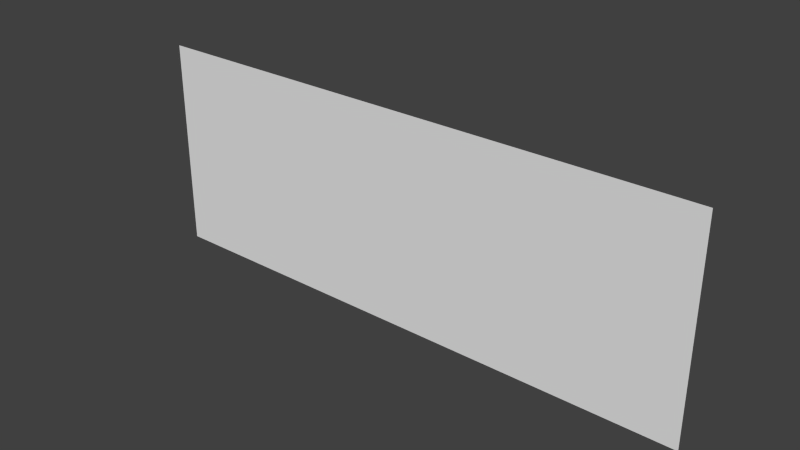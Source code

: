 # Source: wave1.blend  (saved by Blender 2.76.0; exported with 4.5.12 LTS)
import bpy
from mathutils import Matrix  # noqa: F401  (used for matrix-valued properties, if any)

bpy.ops.wm.read_factory_settings(use_empty=True)
scene = bpy.context.scene
scene.name = 'Scene'

# ---- collections
col_collection_1 = bpy.data.collections.new('Collection 1'); scene.collection.children.link(col_collection_1)

# ---- materials (node trees are filled in below, after node groups)
mat_material = bpy.data.materials.new('Material')
mat_material.alpha_threshold = 0.0
mat_material.use_transparent_shadow = False
mat_material.roughness = 0.5
mat_material.line_color = (0.0, 0.0, 0.0, 1.0)

# ---- material node trees

# ---- world
world_world = bpy.data.worlds.new('World'); scene.world = world_world
world_world.color = (0.05088, 0.05088, 0.05088)
world_world.use_sun_shadow = False
world_world.sun_shadow_jitter_overblur = 0.0
world_world.cycles.sampling_method = 'MANUAL'
world_world.cycles.sample_map_resolution = 256

# ---- meshes
me_cube = bpy.data.meshes.new('Cube')
me_cube.from_pydata([(-8.0, 1.431e-06, 0.0), (8.0, 4.768e-07, 0.0), (-8.0, 2.384e-06, 6.0), (8.0, -9.537e-07, 6.0), (-6.769, 1.431e-06, 0.0), (-5.538, 1.431e-06, 0.0), (-4.308, 9.537e-07, 0.0), (-3.077, 1.192e-06, 0.0), (-1.846, 9.537e-07, 0.0), (-0.6154, 8.941e-07, 0.0), (0.6154, 8.345e-07, 0.0), (1.846, 7.153e-07, 0.0), (3.077, 7.153e-07, 0.0), (4.308, 4.768e-07, 0.0), (5.538, 4.768e-07, 0.0), (6.769, 4.768e-07, 0.0), (-6.769, 2.384e-06, 6.0), (-5.538, 1.907e-06, 6.0), (-4.308, 1.431e-06, 6.0), (-3.077, 1.431e-06, 6.0), (-1.846, 1.073e-06, 6.0), (-0.6154, 8.345e-07, 6.0), (0.6154, 5.364e-07, 6.0), (1.846, 2.384e-07, 6.0), (3.077, 0.0, 6.0), (4.308, -4.768e-07, 6.0), (5.538, -4.768e-07, 6.0), (6.769, -9.537e-07, 6.0)], [], [(15, 27, 3, 1), (0, 2, 16, 4), (4, 16, 17, 5), (5, 17, 18, 6), (6, 18, 19, 7), (7, 19, 20, 8), (8, 20, 21, 9), (9, 21, 22, 10), (10, 22, 23, 11), (11, 23, 24, 12), (12, 24, 25, 13), (13, 25, 26, 14), (14, 26, 27, 15)])
_ca = me_cube.color_attributes.new('Col', 'BYTE_COLOR', 'CORNER')
_ca.data.foreach_set('color', [0.0, 0.0, 0.0, 1.0, 1.0, 0.0, 0.0, 1.0, 1.0, 0.0, 0.0, 1.0, 0.0, 0.0, 0.0, 1.0, 0.0, 0.0, 0.0, 1.0, 1.0, 0.0, 0.0, 1.0, 1.0, 0.0, 0.0, 1.0, 0.0, 0.0, 0.0, 1.0, 0.0, 0.0, 0.0, 1.0, 1.0, 0.0, 0.0, 1.0, 1.0, 0.0, 0.0, 1.0, 0.0, 0.0, 0.0, 1.0, 0.0, 0.0, 0.0, 1.0, 1.0, 0.0, 0.0, 1.0, 1.0, 0.0, 0.0, 1.0, 0.0, 0.0, 0.0, 1.0, 0.0, 0.0, 0.0, 1.0, 1.0, 0.0, 0.0, 1.0, 1.0, 0.0, 0.0, 1.0, 0.0, 0.0, 0.0, 1.0, 0.0, 0.0, 0.0, 1.0, 1.0, 0.0, 0.0, 1.0, 1.0, 0.0, 0.0, 1.0, 0.0, 0.0, 0.0, 1.0, 0.0, 0.0, 0.0, 1.0, 1.0, 0.0, 0.0, 1.0, 1.0, 0.0, 0.0, 1.0, 0.0, 0.0, 0.0, 1.0, 0.0, 0.0, 0.0, 1.0, 1.0, 0.0, 0.0, 1.0, 1.0, 0.0, 0.0, 1.0, 0.0, 0.0, 0.0, 1.0, 0.0, 0.0, 0.0, 1.0, 1.0, 0.0, 0.0, 1.0, 1.0, 0.0, 0.0, 1.0, 0.0, 0.0, 0.0, 1.0, 0.0, 0.0, 0.0, 1.0, 1.0, 0.0, 0.0, 1.0, 1.0, 0.0, 0.0, 1.0, 0.0, 0.0, 0.0, 1.0, 0.0, 0.0, 0.0, 1.0, 1.0, 0.0, 0.0, 1.0, 1.0, 0.0, 0.0, 1.0, 0.0, 0.0, 0.0, 1.0, 0.0, 0.0, 0.0, 1.0, 1.0, 0.0, 0.0, 1.0, 1.0, 0.0, 0.0, 1.0, 0.0, 0.0, 0.0, 1.0, 0.0, 0.0, 0.0, 1.0, 1.0, 0.0, 0.0, 1.0, 1.0, 0.0, 0.0, 1.0, 0.0, 0.0, 0.0, 1.0])
me_cube.materials.append(mat_material)
me_cube.use_remesh_preserve_volume = False
me_cube.use_remesh_preserve_attributes = False
me_cube.use_mirror_vertex_groups = False
me_cube.update()

# ---- objects
ob_cube = bpy.data.objects.new('Cube', me_cube)

# ---- transforms, parenting, visibility, modifiers, constraints
ob_cube.location = (0.0, 0.0, 0.0)
ob_cube.lock_rotations_4d = False
ob_cube.empty_display_type = 'ARROWS'
ob_cube.lineart.crease_threshold = 0.0
_vg = ob_cube.vertex_groups.new(name='Group')

# ---- collection membership
col_collection_1.objects.link(ob_cube)

# ---- scene / render settings (as saved in the file)
scene.frame_start = 1; scene.frame_end = 250; scene.frame_set(1)
scene.render.engine = 'BLENDER_EEVEE_NEXT'
scene.render.resolution_percentage = 50
scene.render.dither_intensity = 0.0
scene.cycles.use_denoising = False
scene.cycles.samples = 10
scene.cycles.sampling_pattern = 'TABULATED_SOBOL'
scene.cycles.light_sampling_threshold = 0.0
scene.cycles.use_adaptive_sampling = False
scene.cycles.use_light_tree = False
scene.cycles.blur_glossy = 0.0
scene.cycles.pixel_filter_type = 'GAUSSIAN'
scene.cycles.sample_clamp_indirect = 0.0
scene.view_settings.view_transform = 'Standard'
bpy.context.view_layer.update()

# ---- added for rendering (the .blend has no active camera and no usable light): camera, sun
cam_auto = bpy.data.cameras.new('AutoCamera')
cam_auto.lens = 50.0
cam_auto.sensor_width = 36.0
cam_auto.clip_end = 1000.0
ob_auto_camera = bpy.data.objects.new('AutoCamera', cam_auto)
scene.collection.objects.link(ob_auto_camera)
ob_auto_camera.location = (15.8102, -18.9723, 15.6482)
ob_auto_camera.rotation_euler = (1.09748, -7.21219e-08, 0.694738)
scene.camera = ob_auto_camera
light_auto_sun = bpy.data.lights.new('AutoSun', 'SUN')
light_auto_sun.energy = 3.0
light_auto_sun.angle = 0.0523599
ob_auto_sun = bpy.data.objects.new('AutoSun', light_auto_sun)
scene.collection.objects.link(ob_auto_sun)
ob_auto_sun.rotation_euler = (0.872665, 0.174533, 0.523599)
bpy.context.view_layer.update()
